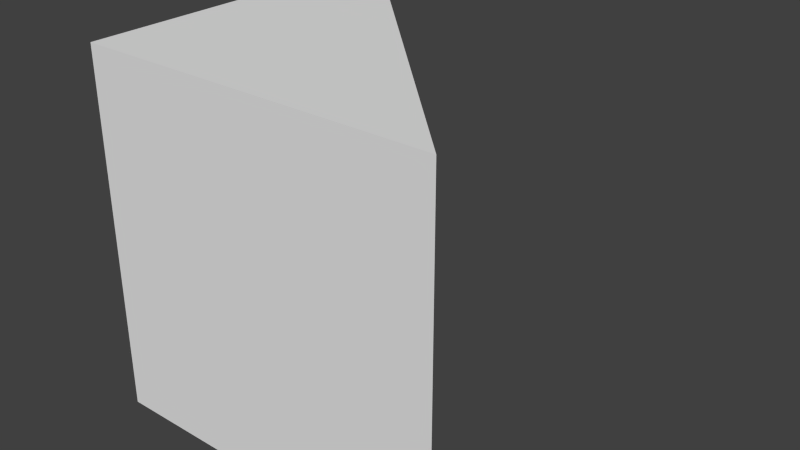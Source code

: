 # Source: triangle_1.blend  (saved by Blender 2.76.0; exported with 4.5.12 LTS)
import bpy
from mathutils import Matrix  # noqa: F401  (used for matrix-valued properties, if any)

bpy.ops.wm.read_factory_settings(use_empty=True)
scene = bpy.context.scene
scene.name = 'Scene'

# ---- collections
col_collection_1 = bpy.data.collections.new('Collection 1'); scene.collection.children.link(col_collection_1)

# ---- world
world_world = bpy.data.worlds.new('World'); scene.world = world_world
world_world.color = (0.05088, 0.05088, 0.05088)
world_world.use_sun_shadow = False
world_world.sun_shadow_jitter_overblur = 0.0
world_world.cycles.sampling_method = 'MANUAL'
world_world.cycles.sample_map_resolution = 256

# ---- meshes
me_cube_001 = bpy.data.meshes.new('Cube.001')
me_cube_001.from_pydata([(-33.33, 66.67, -50.01), (-33.33, -33.33, -50.01), (66.67, -33.33, -50.01), (-33.33, 66.67, 50.01), (-33.33, -33.33, 50.01), (66.67, -33.33, 50.01)], [], [(2, 5, 4, 1), (0, 1, 4, 3), (2, 1, 0), (5, 3, 4), (2, 0, 3, 5)])
me_cube_001.use_remesh_preserve_volume = False
me_cube_001.use_remesh_preserve_attributes = False
me_cube_001.use_mirror_vertex_groups = False
me_cube_001.update()

# ---- objects
ob_triangle_a = bpy.data.objects.new('triangle_a', me_cube_001)

# ---- transforms, parenting, visibility, modifiers, constraints
ob_triangle_a.location = (0.0, 0.0, 0.0)
ob_triangle_a.scale = (0.01, 0.01, 0.01)
ob_triangle_a.lineart.crease_threshold = 0.0

# ---- collection membership
col_collection_1.objects.link(ob_triangle_a)

# ---- scene / render settings (as saved in the file)
scene.frame_start = 1; scene.frame_end = 250; scene.frame_set(1)
scene.render.engine = 'BLENDER_EEVEE_NEXT'
scene.render.resolution_percentage = 50
scene.render.dither_intensity = 0.0
scene.cycles.use_denoising = False
scene.cycles.samples = 10
scene.cycles.sampling_pattern = 'TABULATED_SOBOL'
scene.cycles.light_sampling_threshold = 0.0
scene.cycles.use_adaptive_sampling = False
scene.cycles.use_light_tree = False
scene.cycles.blur_glossy = 0.0
scene.cycles.pixel_filter_type = 'GAUSSIAN'
scene.cycles.sample_clamp_indirect = 0.0
scene.view_settings.view_transform = 'Standard'
bpy.context.view_layer.update()

# ---- added for rendering (the .blend has no active camera and no usable light): camera, sun
cam_auto = bpy.data.cameras.new('AutoCamera')
cam_auto.lens = 50.0
cam_auto.sensor_width = 36.0
cam_auto.clip_end = 1000.0
ob_auto_camera = bpy.data.objects.new('AutoCamera', cam_auto)
scene.collection.objects.link(ob_auto_camera)
ob_auto_camera.location = (1.76929, -1.75648, 1.2821)
ob_auto_camera.rotation_euler = (1.09748, -7.21219e-08, 0.694738)
scene.camera = ob_auto_camera
light_auto_sun = bpy.data.lights.new('AutoSun', 'SUN')
light_auto_sun.energy = 3.0
light_auto_sun.angle = 0.0523599
ob_auto_sun = bpy.data.objects.new('AutoSun', light_auto_sun)
scene.collection.objects.link(ob_auto_sun)
ob_auto_sun.rotation_euler = (0.872665, 0.174533, 0.523599)
bpy.context.view_layer.update()
